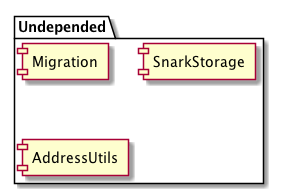

The diagram above was rendered by PlantUML. Its source (embedded in the PNG):
@startuml

package "Undepended" {
  [Migration]
  [SnarkStorage]
  [AddressUtils]
}

@enduml